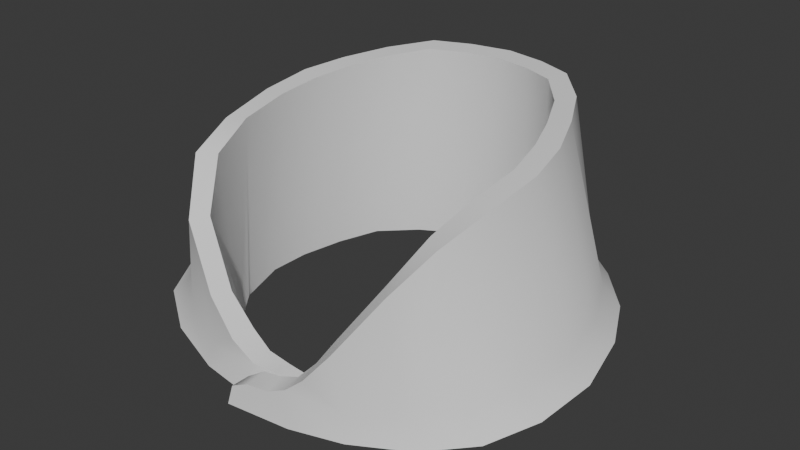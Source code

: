 # Source: Attire_Shirt_Collar_Noble.blend  (saved by Blender 4.3.34; exported with 4.5.12 LTS)
import bpy
from mathutils import Matrix  # noqa: F401  (used for matrix-valued properties, if any)

bpy.ops.wm.read_factory_settings(use_empty=True)
scene = bpy.context.scene
scene.name = 'Scene'

# ---- world
world_world = bpy.data.worlds.new('World'); scene.world = world_world
world_world.use_nodes = True; world_world.node_tree.nodes.clear()
_N = world_world.node_tree.nodes; _L = world_world.node_tree.links
n0 = _N.new('ShaderNodeOutputWorld'); n0.name = 'World Output'; n0.location = (300, 300)
n1 = _N.new('ShaderNodeBackground'); n1.name = 'Background'; n1.location = (10, 300)
n1.inputs[0].default_value = (0.05088, 0.05088, 0.05088, 1.0)
_L.new(n1.outputs[0], n0.inputs[0])
n0.is_active_output = True
world_world.color = (0.05088, 0.05088, 0.05088)
world_world.use_sun_shadow = False
world_world.sun_shadow_jitter_overblur = 0.0

# ---- meshes
me_attire_shirt_collar_noble = bpy.data.meshes.new('Attire_Shirt_Collar_Noble')
me_attire_shirt_collar_noble.from_pydata([(0.04055, 0.07889, 1.517), (0.05888, 0.06688, 1.517), (0.07356, 0.05115, 1.515), (0.08392, 0.02943, 1.514), (0.05854, -0.05267, 1.502), (0.03199, 0.06066, 1.509), (0.06301, 0.01879, 1.503), (-0.04004, 0.07837, 1.517), (-0.05776, 0.067, 1.516), (-0.07761, -0.03961, 1.506), (-0.05604, 0.03569, 1.505), (-0.06162, -0.01393, 1.498), (-0.04623, 0.04919, 1.508), (3.231e-05, 0.08766, 1.518), (0.02164, 0.08523, 1.518), (0.08946, 0.003415, 1.512), (0.08613, -0.02085, 1.509), (0.07565, -0.03919, 1.505), (0.03518, -0.06174, 1.499), (0.06504, 0.003097, 1.5), (0.05719, 0.03511, 1.506), (0.06081, -0.01602, 1.498), (0.01683, 0.06707, 1.51), (0.04671, 0.04946, 1.508), (-0.02151, 0.08596, 1.518), (-0.07227, 0.05187, 1.515), (-0.08237, 0.03085, 1.514), (-0.08799, 0.003536, 1.513), (-0.08602, -0.02115, 1.51), (-0.05891, -0.05216, 1.502), (-0.03554, -0.05886, 1.498), (-0.06507, 0.00467, 1.501), (-0.05296, -0.02591, 1.496), (-5.837e-05, 0.06857, 1.51), (-0.03175, 0.06058, 1.509), (-0.01679, 0.0671, 1.51), (-0.06225, 0.01968, 1.503), (0.0548, 0.002881, 1.583), (0.04893, -0.03403, 1.571), (0.02863, 0.06219, 1.592), (0.04724, 0.0334, 1.588), (0.05323, -0.01789, 1.579), (0.0153, 0.06756, 1.592), (0.04001, 0.04917, 1.59), (0.05234, 0.0185, 1.586), (-0.05442, 0.004041, 1.583), (-0.05148, -0.0327, 1.571), (0.0001918, 0.07042, 1.592), (-0.02813, 0.0621, 1.592), (-0.04673, 0.03399, 1.588), (-0.05411, -0.01563, 1.579), (-0.01477, 0.0676, 1.592), (-0.03929, 0.04888, 1.59), (-0.05138, 0.0194, 1.586), (-0.05854, -0.03742, 1.571), (-0.05957, 0.02213, 1.587), (0.05556, -0.03923, 1.57), (-0.06313, 0.004358, 1.583), (-0.0623, -0.01836, 1.578), (-0.05376, 0.0387, 1.589), (0.06125, -0.02102, 1.578), (0.06351, 0.003019, 1.583), (0.06057, 0.02114, 1.586), (-0.04469, 0.05518, 1.591), (0.01228, -0.04429, 1.492), (0.05424, 0.03814, 1.589), (-0.03168, 0.06944, 1.593), (0.04529, 0.05554, 1.591), (0.0001114, 0.0785, 1.593), (-0.01665, 0.07547, 1.593), (0.03204, 0.06959, 1.593), (0.01703, 0.07546, 1.593), (-0.02411, -0.04254, 1.492), (0.03202, -0.05889, 1.508), (0.05246, -0.04939, 1.511), (0.07011, -0.03824, 1.514), (0.07833, -0.01987, 1.517), (0.08155, 0.003497, 1.52), (0.07655, 0.02718, 1.522), (0.06736, 0.0474, 1.524), (0.05422, 0.06269, 1.526), (0.03815, 0.07567, 1.528), (0.02066, 0.08268, 1.529), (4.385e-05, 0.08633, 1.529), (-0.02051, 0.08344, 1.528), (-0.03752, 0.07511, 1.528), (-0.05321, 0.06271, 1.526), (-0.06622, 0.04805, 1.525), (-0.07507, 0.02849, 1.523), (-0.07987, 0.003735, 1.521), (-0.07894, -0.0198, 1.517), (-0.07027, -0.03626, 1.514), (-0.03282, -0.05746, 1.508), (-0.0546, -0.04899, 1.51), (-0.03976, -0.03528, 1.494), (-0.0292, -0.05042, 1.529), (-0.009873, -0.04544, 1.492), (0.05201, -0.0293, 1.496), (0.02374, -0.04948, 1.493), (0.03867, -0.0399, 1.494), (-0.01238, -0.06248, 1.497), (-0.004113, -0.06816, 1.509), (-0.01075, -0.06926, 1.506), (-0.004146, -0.05977, 1.51), (-0.01068, -0.06151, 1.506), (0.03922, -0.04412, 1.554), (0.0242, -0.05258, 1.531), (0.04428, -0.05046, 1.554), (0.02812, -0.06005, 1.53), (-0.04335, -0.04577, 1.553), (-0.002484, -0.05737, 1.509), (0.01035, -0.05548, 1.493), (0.006638, -0.05522, 1.505), (-0.002221, -0.04893, 1.508), (0.007386, -0.04601, 1.504), (-0.0482, -0.05172, 1.552), (-0.03232, -0.05762, 1.529), (0.004142, -0.06691, 1.509), (0.01951, -0.06446, 1.519), (0.0115, -0.06521, 1.512), (-0.02064, -0.05904, 1.516), (-0.01103, -0.0588, 1.51), (0.01693, -0.0551, 1.52), (0.002238, -0.05836, 1.51), (0.009494, -0.05669, 1.512), (-0.01944, -0.04992, 1.517), (-0.01073, -0.05049, 1.511), (-0.01259, -0.06149, 1.497), (-0.01261, -0.07018, 1.498), (0.01292, -0.06618, 1.497), (0.01253, -0.05281, 1.494)], [], [(6, 19, 37, 44), (10, 12, 52, 49), (36, 10, 49, 53), (33, 22, 42, 47), (31, 36, 53, 45), (76, 60, 56, 75), (77, 61, 60, 76), (78, 62, 61, 77), (79, 65, 62, 78), (80, 67, 65, 79), (81, 70, 67, 80), (82, 71, 70, 81), (19, 21, 41, 37), (83, 68, 71, 82), (21, 97, 38, 41), (11, 31, 45, 50), (32, 11, 50, 46), (22, 5, 39, 42), (84, 69, 68, 83), (85, 66, 69, 84), (86, 63, 66, 85), (87, 59, 63, 86), (5, 23, 43, 39), (35, 33, 47, 51), (88, 55, 59, 87), (89, 57, 55, 88), (23, 20, 40, 43), (34, 35, 51, 48), (90, 58, 57, 89), (91, 54, 58, 90), (20, 6, 44, 40), (12, 34, 48, 52), (51, 47, 68, 69), (39, 43, 67, 70), (47, 42, 71, 68), (48, 51, 69, 66), (43, 40, 65, 67), (52, 48, 66, 63), (40, 44, 62, 65), (37, 41, 60, 61), (49, 52, 63, 59), (44, 37, 61, 62), (42, 39, 70, 71), (50, 45, 57, 58), (41, 38, 56, 60), (53, 49, 59, 55), (46, 50, 58, 54), (45, 53, 55, 57), (30, 92, 93, 29), (29, 93, 91, 9), (9, 91, 90, 28), (28, 90, 89, 27), (27, 89, 88, 26), (26, 88, 87, 25), (25, 87, 86, 8), (8, 86, 85, 7), (7, 85, 84, 24), (24, 84, 83, 13), (13, 83, 82, 14), (14, 82, 81, 0), (0, 81, 80, 1), (1, 80, 79, 2), (2, 79, 78, 3), (3, 78, 77, 15), (15, 77, 76, 16), (16, 76, 75, 17), (17, 75, 74, 4), (4, 74, 73, 18), (120, 116, 92), (100, 128, 102, 104), (104, 102, 101, 103), (101, 117, 123, 103), (38, 105, 107, 56), (105, 106, 108, 107), (56, 107, 74, 75), (73, 74, 107, 108), (106, 122, 118, 108), (95, 116, 120, 125), (64, 114, 112, 130), (114, 113, 110, 112), (46, 54, 115, 109), (109, 115, 116, 95), (54, 91, 93, 115), (92, 116, 115, 93), (30, 127, 121, 92), (120, 92, 121), (117, 119, 124, 123), (119, 118, 122, 124), (120, 121, 126, 125), (73, 108, 118), (121, 110, 113, 126), (119, 117, 129), (102, 128, 101), (117, 101, 128, 129), (99, 105, 38, 97), (98, 106, 105, 99), (106, 98, 111, 122), (32, 46, 109, 94), (72, 94, 109, 95), (96, 72, 95, 125), (110, 121, 127), (130, 112, 110, 127), (125, 126, 96), (64, 96, 113, 114), (113, 96, 126), (118, 119, 73), (18, 73, 119, 129), (122, 111, 124), (104, 103, 100), (123, 111, 100, 103), (124, 111, 123)])
me_attire_shirt_collar_noble.polygons.foreach_set('use_smooth', [True] * 111)
_k = set([(0, 1), (0, 14), (1, 2), (2, 3), (3, 15), (4, 17), (4, 18), (5, 22), (5, 23), (6, 19), (6, 20), (7, 8), (7, 24), (8, 25), (9, 28), (9, 29), (10, 12), (10, 36), (11, 31), (11, 32), (12, 34), (13, 14), (13, 24), (15, 16), (16, 17), (19, 21), (20, 23), (21, 97), (22, 33), (25, 26), (26, 27), (27, 28), (29, 30), (31, 36), (32, 94), (33, 35), (34, 35), (37, 41), (37, 44), (38, 41), (38, 105), (39, 42), (39, 43), (40, 43), (40, 44), (42, 47), (45, 50), (45, 53), (46, 50), (46, 109), (47, 51), (48, 51), (48, 52), (49, 52), (49, 53), (54, 58), (54, 115), (55, 57), (55, 59), (56, 60), (56, 107), (57, 58), (59, 63), (60, 61), (61, 62), (62, 65), (63, 66), (64, 114), (65, 67), (66, 69), (67, 70), (68, 69), (68, 71), (70, 71), (72, 94), (72, 96), (95, 109), (95, 125), (97, 99), (98, 99), (98, 111), (100, 104), (101, 102), (101, 117), (102, 128), (103, 104), (103, 123), (105, 106), (106, 122), (107, 108), (108, 118), (110, 112), (110, 121), (112, 130), (113, 114), (113, 126), (115, 116), (116, 120), (117, 119), (118, 119), (120, 121), (122, 124), (123, 124), (125, 126), (128, 129)])
me_attire_shirt_collar_noble.attributes.new('sharp_edge', 'BOOLEAN', 'EDGE').data.foreach_set('value', [ (min(e.vertices), max(e.vertices)) in _k for e in me_attire_shirt_collar_noble.edges])
_uv = me_attire_shirt_collar_noble.uv_layers.new(name='UVMap')
_uv.uv.foreach_set('vector', [0.5035, 0.8367, 0.5082, 0.8299, 0.5082, 0.8299, 0.5035, 0.8367, 0.4315, 0.8421, 0.4387, 0.8471, 0.4387, 0.8471, 0.4315, 0.8421, 0.4256, 0.8359, 0.4315, 0.8421, 0.4315, 0.8421, 0.4256, 0.8359, 0.4642, 0.8536, 0.4728, 0.8534, 0.4728, 0.8534, 0.4642, 0.8536, 0.4215, 0.8294, 0.4256, 0.8359, 0.4256, 0.8359, 0.4215, 0.8294, 0.6274, 0.3677, 0.2015, 0.01005, 0.1939, 0.01622, 0.6099, 0.3527, 0.5984, 0.1551, 0.5082, 0.8299, 0.2015, 0.01005, 0.6274, 0.3677, 0.5906, 0.1581, 0.5035, 0.8366, 0.5082, 0.8299, 0.5984, 0.1551, 0.5821, 0.1555, 0.4973, 0.843, 0.5035, 0.8366, 0.5906, 0.1581, 0.5722, 0.1528, 0.49, 0.8478, 0.4973, 0.843, 0.5821, 0.1555, 0.5605, 0.1497, 0.481, 0.8514, 0.49, 0.8478, 0.5722, 0.1528, 0.549, 0.1495, 0.4728, 0.8533, 0.481, 0.8514, 0.5605, 0.1497, 0.2086, 0.0003415, 0.2015, 0.01006, 0.2015, 0.01006, 0.2086, 0.0003415, 0.5358, 0.1497, 0.4642, 0.8536, 0.4728, 0.8533, 0.549, 0.1495, 0.2015, 0.01006, 0.1939, 0.01623, 0.1939, 0.01623, 0.2015, 0.01006, 0.2157, 0.009206, 0.2093, 0.0003415, 0.2093, 0.0003415, 0.2157, 0.009206, 0.2229, 0.01475, 0.2157, 0.009206, 0.2157, 0.009206, 0.2229, 0.01475, 0.4728, 0.8534, 0.481, 0.8514, 0.481, 0.8514, 0.4728, 0.8534, 0.5227, 0.1492, 0.4557, 0.8531, 0.4642, 0.8536, 0.5358, 0.1497, 0.5107, 0.1498, 0.4475, 0.8509, 0.4557, 0.8531, 0.5227, 0.1492, 0.4977, 0.1525, 0.4387, 0.8471, 0.4475, 0.8509, 0.5107, 0.1498, 0.4864, 0.1557, 0.4315, 0.8421, 0.4387, 0.8471, 0.4977, 0.1525, 0.481, 0.8514, 0.49, 0.8478, 0.49, 0.8478, 0.481, 0.8514, 0.4557, 0.8531, 0.4642, 0.8536, 0.4642, 0.8536, 0.4557, 0.8531, 0.4758, 0.1588, 0.4256, 0.8359, 0.4315, 0.8421, 0.4864, 0.1557, 0.6949, 0.7735, 0.2093, 0.0003893, 0.4256, 0.8359, 0.4758, 0.1588, 0.49, 0.8478, 0.4973, 0.843, 0.4973, 0.843, 0.49, 0.8478, 0.4476, 0.8509, 0.4557, 0.8531, 0.4557, 0.8531, 0.4476, 0.8509, 0.6861, 0.7448, 0.2157, 0.009196, 0.2093, 0.0003893, 0.6949, 0.7735, 0.6876, 0.7307, 0.2229, 0.01474, 0.2157, 0.009196, 0.6861, 0.7448, 0.4973, 0.843, 0.5035, 0.8367, 0.5035, 0.8367, 0.4973, 0.843, 0.4387, 0.8471, 0.4476, 0.8509, 0.4476, 0.8509, 0.4387, 0.8471, 0.4557, 0.8531, 0.4642, 0.8536, 0.4642, 0.8536, 0.4557, 0.8531, 0.481, 0.8514, 0.49, 0.8478, 0.49, 0.8478, 0.481, 0.8514, 0.4642, 0.8536, 0.4728, 0.8534, 0.4728, 0.8533, 0.4642, 0.8536, 0.4476, 0.8509, 0.4557, 0.8531, 0.4557, 0.8531, 0.4475, 0.8509, 0.49, 0.8478, 0.4973, 0.843, 0.4973, 0.843, 0.49, 0.8478, 0.4387, 0.8471, 0.4476, 0.8509, 0.4475, 0.8509, 0.4387, 0.8471, 0.4973, 0.843, 0.5035, 0.8367, 0.5035, 0.8366, 0.4973, 0.843, 0.2086, 0.0003415, 0.2015, 0.01006, 0.2015, 0.01005, 0.2086, 0.0003853, 0.4315, 0.8421, 0.4387, 0.8471, 0.4387, 0.8471, 0.4315, 0.8421, 0.5035, 0.8367, 0.5082, 0.8299, 0.5082, 0.8299, 0.5035, 0.8366, 0.4728, 0.8534, 0.481, 0.8514, 0.481, 0.8514, 0.4728, 0.8533, 0.2157, 0.009206, 0.2093, 0.0003415, 0.2093, 0.0003893, 0.2157, 0.009196, 0.2015, 0.01006, 0.1939, 0.01623, 0.1939, 0.01622, 0.2015, 0.01005, 0.4256, 0.8359, 0.4315, 0.8421, 0.4315, 0.8421, 0.4256, 0.8359, 0.2229, 0.01475, 0.2157, 0.009206, 0.2157, 0.009196, 0.2229, 0.01474, 0.4215, 0.8294, 0.4256, 0.8359, 0.4256, 0.8359, 0.4215, 0.8295, 0.8478, 0.9309, 0.7025, 0.7131, 0.6966, 0.7251, 0.8351, 0.9354, 0.8351, 0.9354, 0.6966, 0.7251, 0.6876, 0.7307, 0.8242, 0.9413, 0.8242, 0.9413, 0.6876, 0.7307, 0.6861, 0.7448, 0.8174, 0.9502, 0.8174, 0.9502, 0.6861, 0.7448, 0.6949, 0.7735, 0.8137, 0.9626, 0.8137, 0.9626, 0.6949, 0.7735, 0.4758, 0.1588, 0.4867, 0.01218, 0.4867, 0.01218, 0.4758, 0.1588, 0.4864, 0.1557, 0.4972, 0.02015, 0.4972, 0.02015, 0.4864, 0.1557, 0.4977, 0.1525, 0.5086, 0.02432, 0.5086, 0.02432, 0.4977, 0.1525, 0.5107, 0.1498, 0.5218, 0.02694, 0.5218, 0.02694, 0.5107, 0.1498, 0.5227, 0.1492, 0.5341, 0.02865, 0.5341, 0.02865, 0.5227, 0.1492, 0.5358, 0.1497, 0.5481, 0.02939, 0.5481, 0.02939, 0.5358, 0.1497, 0.549, 0.1495, 0.5621, 0.0287, 0.5621, 0.0287, 0.549, 0.1495, 0.5605, 0.1497, 0.5744, 0.02711, 0.5744, 0.02711, 0.5605, 0.1497, 0.5722, 0.1528, 0.5874, 0.02402, 0.5874, 0.02402, 0.5722, 0.1528, 0.5821, 0.1555, 0.5988, 0.01996, 0.5988, 0.01996, 0.5821, 0.1555, 0.5906, 0.1581, 0.6093, 0.01215, 0.6093, 0.01215, 0.5906, 0.1581, 0.5984, 0.1551, 0.6191, 0.0008306, 0.6191, 0.0008306, 0.5984, 0.1551, 0.6274, 0.3677, 0.7473, 0.4684, 0.7473, 0.4684, 0.6274, 0.3677, 0.6099, 0.3527, 0.7408, 0.4586, 0.7408, 0.4586, 0.6099, 0.3527, 0.5931, 0.3452, 0.7298, 0.4538, 0.7298, 0.4538, 0.5931, 0.3452, 0.5807, 0.3427, 0.7162, 0.449, 0.703, 0.6879, 0.5771, 0.5115, 0.7025, 0.7131, 0.07236, 0.03522, 0.0, 0.0, 0.5694, 0.2799, 0.6214, 0.3025, 0.6214, 0.3025, 0.5694, 0.2799, 0.6092, 0.3198, 0.6082, 0.3212, 0.6092, 0.3198, 0.5975, 0.3365, 0.5983, 0.3353, 0.6082, 0.3212, 0.1939, 0.01623, 0.3242, 0.1289, 0.3242, 0.1289, 0.1939, 0.01622, 0.3242, 0.1289, 0.4546, 0.2416, 0.4546, 0.2416, 0.3242, 0.1289, 0.1939, 0.01622, 0.3242, 0.1289, 0.5931, 0.3452, 0.6099, 0.3527, 0.5807, 0.3427, 0.5931, 0.3452, 0.3242, 0.1289, 0.4546, 0.2416, 0.4546, 0.2416, 0.5437, 0.3186, 0.5448, 0.3196, 0.4546, 0.2416, 0.5771, 0.5115, 0.5771, 0.5115, 0.703, 0.6879, 0.7009, 0.6851, 0.004573, 0.0004736, 0.6754, 0.06995, 0.6754, 0.06995, 0.0, 0.0, 0.6754, 0.06995, 0.7196, 0.4569, 0.7202, 0.4618, 0.6754, 0.06995, 0.2229, 0.01475, 0.2229, 0.01474, 0.4, 0.2631, 0.4, 0.2631, 0.4, 0.2631, 0.4, 0.2631, 0.5771, 0.5115, 0.5771, 0.5115, 0.2229, 0.01474, 0.6876, 0.7307, 0.6966, 0.7251, 0.4, 0.2631, 0.7025, 0.7131, 0.5771, 0.5115, 0.4, 0.2631, 0.6966, 0.7251, 0.8478, 0.9309, 0.0, 0.0, 0.7543, 0.7599, 0.7025, 0.7131, 0.703, 0.6879, 0.7025, 0.7131, 0.7543, 0.7599, 0.5975, 0.3365, 0.585, 0.3543, 0.585, 0.3543, 0.5983, 0.3353, 0.585, 0.3543, 0.5448, 0.3196, 0.5437, 0.3186, 0.585, 0.3543, 0.703, 0.6879, 0.7543, 0.7599, 0.7543, 0.7599, 0.7009, 0.6851, 0.5872, 0.3515, 0.4546, 0.2416, 0.5448, 0.3196, 0.7543, 0.7599, 0.7234, 0.4902, 0.7196, 0.4569, 0.7543, 0.7599, 0.585, 0.3543, 0.5975, 0.3365, 0.0, 0.0, 0.5694, 0.2799, 0.0, 0.0, 0.6092, 0.3198, 0.5975, 0.3365, 0.6092, 0.3198, 0.0, 0.0, 0.0, 0.0, 0.0, 0.0, 0.3242, 0.1289, 0.1939, 0.01623, 0.1939, 0.01623, 0.0, 0.0, 0.4546, 0.2416, 0.3242, 0.1289, 0.0, 0.0, 0.4546, 0.2416, 0.0, 0.0, 0.0, 0.0, 0.5437, 0.3186, 0.2229, 0.01475, 0.2229, 0.01475, 0.4, 0.2631, 0.0, 0.0, 0.0, 0.0, 0.0, 0.0, 0.4, 0.2631, 0.5771, 0.5115, 0.0, 0.0, 0.0, 0.0, 0.5771, 0.5115, 0.7009, 0.6851, 0.7543, 0.7599, 0.7543, 0.7599, 0.0, 0.0, 0.0, 0.0, 0.6754, 0.06995, 0.7543, 0.7599, 0.0, 0.0, 0.7009, 0.6851, 0.7543, 0.7599, 0.0, 0.0, 0.004573, 0.0004736, 0.0, 0.0, 0.7196, 0.4569, 0.6754, 0.06995, 0.7196, 0.4569, 0.0, 0.0, 0.7543, 0.7599, 0.5448, 0.3196, 0.585, 0.3543, 0.5872, 0.3515, 0.7162, 0.449, 0.5872, 0.3515, 0.585, 0.3543, 0.0, 0.0, 0.5437, 0.3186, 0.0, 0.0, 0.585, 0.3543, 0.6214, 0.3025, 0.6082, 0.3212, 0.07236, 0.03522, 0.5983, 0.3353, 0.0, 0.0, 0.07236, 0.03522, 0.6082, 0.3212, 0.585, 0.3543, 0.0, 0.0, 0.5983, 0.3353])
_ca = me_attire_shirt_collar_noble.color_attributes.new('VTX_TRANSFER', 'BYTE_COLOR', 'CORNER')
_ca.data.foreach_set('color', [1.0, 1.0, 1.0, 1.0, 1.0, 1.0, 1.0, 1.0, 1.0, 1.0, 1.0, 1.0, 1.0, 1.0, 1.0, 1.0, 1.0, 1.0, 1.0, 1.0, 1.0, 1.0, 1.0, 1.0, 1.0, 1.0, 1.0, 1.0, 1.0, 1.0, 1.0, 1.0, 1.0, 1.0, 1.0, 1.0, 1.0, 1.0, 1.0, 1.0, 1.0, 1.0, 1.0, 1.0, 1.0, 1.0, 1.0, 1.0, 1.0, 1.0, 1.0, 1.0, 1.0, 1.0, 1.0, 1.0, 1.0, 1.0, 1.0, 1.0, 1.0, 1.0, 1.0, 1.0, 1.0, 1.0, 1.0, 1.0, 1.0, 1.0, 1.0, 1.0, 1.0, 1.0, 1.0, 1.0, 1.0, 1.0, 1.0, 1.0, 1.0, 1.0, 1.0, 1.0, 1.0, 1.0, 1.0, 1.0, 1.0, 1.0, 1.0, 1.0, 1.0, 1.0, 1.0, 1.0, 1.0, 1.0, 1.0, 1.0, 1.0, 1.0, 1.0, 1.0, 1.0, 1.0, 1.0, 1.0, 1.0, 1.0, 1.0, 1.0, 1.0, 1.0, 1.0, 1.0, 1.0, 1.0, 1.0, 1.0, 1.0, 1.0, 1.0, 1.0, 1.0, 1.0, 1.0, 1.0, 1.0, 1.0, 1.0, 1.0, 1.0, 1.0, 1.0, 1.0, 1.0, 1.0, 1.0, 1.0, 1.0, 1.0, 1.0, 1.0, 1.0, 1.0, 1.0, 1.0, 1.0, 1.0, 1.0, 1.0, 1.0, 1.0, 1.0, 1.0, 1.0, 1.0, 1.0, 1.0, 1.0, 1.0, 1.0, 1.0, 1.0, 1.0, 1.0, 1.0, 1.0, 1.0, 1.0, 1.0, 1.0, 1.0, 1.0, 1.0, 1.0, 1.0, 1.0, 1.0, 1.0, 1.0, 1.0, 1.0, 1.0, 1.0, 1.0, 1.0, 1.0, 1.0, 1.0, 1.0, 1.0, 1.0, 1.0, 1.0, 1.0, 1.0, 1.0, 1.0, 1.0, 1.0, 1.0, 1.0, 1.0, 1.0, 1.0, 1.0, 1.0, 1.0, 1.0, 1.0, 1.0, 1.0, 1.0, 1.0, 1.0, 1.0, 1.0, 1.0, 1.0, 1.0, 1.0, 1.0, 1.0, 1.0, 1.0, 1.0, 1.0, 1.0, 1.0, 1.0, 1.0, 1.0, 1.0, 1.0, 1.0, 1.0, 1.0, 1.0, 1.0, 1.0, 1.0, 1.0, 1.0, 1.0, 1.0, 1.0, 1.0, 1.0, 1.0, 1.0, 1.0, 1.0, 1.0, 1.0, 1.0, 1.0, 1.0, 1.0, 1.0, 1.0, 1.0, 1.0, 1.0, 1.0, 1.0, 1.0, 1.0, 1.0, 1.0, 1.0, 1.0, 1.0, 1.0, 1.0, 1.0, 1.0, 1.0, 1.0, 1.0, 1.0, 1.0, 1.0, 1.0, 1.0, 1.0, 1.0, 1.0, 1.0, 1.0, 1.0, 1.0, 1.0, 1.0, 1.0, 1.0, 1.0, 1.0, 1.0, 1.0, 1.0, 1.0, 1.0, 1.0, 1.0, 1.0, 1.0, 1.0, 1.0, 1.0, 1.0, 1.0, 1.0, 1.0, 1.0, 1.0, 1.0, 1.0, 1.0, 1.0, 1.0, 1.0, 1.0, 1.0, 1.0, 1.0, 1.0, 1.0, 1.0, 1.0, 1.0, 1.0, 1.0, 1.0, 1.0, 1.0, 1.0, 1.0, 1.0, 1.0, 1.0, 1.0, 1.0, 1.0, 1.0, 1.0, 1.0, 1.0, 1.0, 1.0, 1.0, 1.0, 1.0, 1.0, 1.0, 1.0, 1.0, 1.0, 1.0, 1.0, 1.0, 1.0, 1.0, 1.0, 1.0, 1.0, 1.0, 1.0, 1.0, 1.0, 1.0, 1.0, 1.0, 1.0, 1.0, 1.0, 1.0, 1.0, 1.0, 1.0, 1.0, 1.0, 1.0, 1.0, 1.0, 1.0, 1.0, 1.0, 1.0, 1.0, 1.0, 1.0, 1.0, 1.0, 1.0, 1.0, 1.0, 1.0, 1.0, 1.0, 1.0, 1.0, 1.0, 1.0, 1.0, 1.0, 1.0, 1.0, 1.0, 1.0, 1.0, 1.0, 1.0, 1.0, 1.0, 1.0, 1.0, 1.0, 1.0, 1.0, 1.0, 1.0, 1.0, 1.0, 1.0, 1.0, 1.0, 1.0, 1.0, 1.0, 1.0, 1.0, 1.0, 1.0, 1.0, 1.0, 1.0, 1.0, 1.0, 1.0, 1.0, 1.0, 1.0, 1.0, 1.0, 1.0, 1.0, 1.0, 1.0, 1.0, 1.0, 1.0, 1.0, 1.0, 1.0, 1.0, 1.0, 1.0, 1.0, 1.0, 1.0, 1.0, 1.0, 1.0, 1.0, 1.0, 1.0, 1.0, 1.0, 1.0, 1.0, 1.0, 1.0, 1.0, 1.0, 1.0, 1.0, 1.0, 1.0, 1.0, 1.0, 1.0, 1.0, 1.0, 1.0, 1.0, 1.0, 1.0, 1.0, 1.0, 1.0, 1.0, 1.0, 1.0, 1.0, 1.0, 1.0, 1.0, 1.0, 1.0, 1.0, 1.0, 1.0, 1.0, 1.0, 1.0, 1.0, 1.0, 1.0, 1.0, 1.0, 1.0, 1.0, 1.0, 1.0, 1.0, 1.0, 1.0, 1.0, 1.0, 1.0, 1.0, 1.0, 1.0, 1.0, 1.0, 1.0, 1.0, 1.0, 1.0, 1.0, 1.0, 1.0, 1.0, 1.0, 1.0, 1.0, 1.0, 1.0, 1.0, 1.0, 1.0, 1.0, 1.0, 1.0, 1.0, 1.0, 1.0, 1.0, 1.0, 1.0, 1.0, 1.0, 1.0, 1.0, 1.0, 1.0, 1.0, 1.0, 1.0, 1.0, 1.0, 1.0, 1.0, 1.0, 1.0, 1.0, 1.0, 1.0, 1.0, 1.0, 1.0, 1.0, 1.0, 1.0, 1.0, 1.0, 1.0, 1.0, 1.0, 1.0, 1.0, 1.0, 1.0, 1.0, 1.0, 1.0, 1.0, 1.0, 1.0, 1.0, 1.0, 1.0, 1.0, 1.0, 1.0, 1.0, 1.0, 1.0, 1.0, 1.0, 1.0, 1.0, 1.0, 1.0, 1.0, 1.0, 1.0, 1.0, 1.0, 1.0, 1.0, 1.0, 1.0, 1.0, 1.0, 1.0, 1.0, 1.0, 1.0, 1.0, 1.0, 1.0, 1.0, 1.0, 1.0, 1.0, 1.0, 1.0, 1.0, 1.0, 1.0, 1.0, 1.0, 1.0, 1.0, 1.0, 1.0, 1.0, 1.0, 1.0, 1.0, 1.0, 1.0, 1.0, 1.0, 1.0, 1.0, 1.0, 1.0, 1.0, 1.0, 1.0, 1.0, 1.0, 1.0, 1.0, 1.0, 1.0, 1.0, 1.0, 1.0, 1.0, 1.0, 1.0, 1.0, 1.0, 1.0, 1.0, 1.0, 1.0, 1.0, 1.0, 1.0, 1.0, 1.0, 1.0, 1.0, 1.0, 1.0, 1.0, 1.0, 1.0, 1.0, 1.0, 1.0, 1.0, 1.0, 1.0, 1.0, 1.0, 1.0, 1.0, 1.0, 1.0, 1.0, 1.0, 1.0, 1.0, 1.0, 1.0, 1.0, 1.0, 1.0, 1.0, 1.0, 1.0, 1.0, 1.0, 1.0, 1.0, 1.0, 1.0, 1.0, 1.0, 1.0, 1.0, 1.0, 1.0, 1.0, 1.0, 1.0, 1.0, 1.0, 1.0, 1.0, 1.0, 1.0, 1.0, 1.0, 1.0, 1.0, 1.0, 1.0, 1.0, 1.0, 1.0, 1.0, 1.0, 1.0, 1.0, 1.0, 1.0, 1.0, 1.0, 1.0, 1.0, 1.0, 1.0, 1.0, 1.0, 1.0, 1.0, 1.0, 1.0, 1.0, 1.0, 1.0, 1.0, 1.0, 1.0, 1.0, 1.0, 1.0, 1.0, 1.0, 1.0, 1.0, 1.0, 1.0, 1.0, 1.0, 1.0, 1.0, 1.0, 1.0, 1.0, 1.0, 1.0, 1.0, 1.0, 1.0, 1.0, 1.0, 1.0, 1.0, 1.0, 1.0, 1.0, 1.0, 1.0, 1.0, 1.0, 1.0, 1.0, 1.0, 1.0, 1.0, 1.0, 1.0, 1.0, 1.0, 1.0, 1.0, 1.0, 1.0, 1.0, 1.0, 1.0, 1.0, 1.0, 1.0, 1.0, 1.0, 1.0, 1.0, 1.0, 1.0, 1.0, 1.0, 1.0, 1.0, 1.0, 1.0, 1.0, 1.0, 1.0, 1.0, 1.0, 1.0, 1.0, 1.0, 1.0, 1.0, 1.0, 1.0, 1.0, 1.0, 1.0, 1.0, 1.0, 1.0, 1.0, 1.0, 1.0, 1.0, 1.0, 1.0, 1.0, 1.0, 1.0, 1.0, 1.0, 1.0, 1.0, 1.0, 1.0, 1.0, 1.0, 1.0, 1.0, 1.0, 1.0, 1.0, 1.0, 1.0, 1.0, 1.0, 1.0, 1.0, 1.0, 1.0, 1.0, 1.0, 1.0, 1.0, 1.0, 1.0, 1.0, 1.0, 1.0, 1.0, 1.0, 1.0, 1.0, 1.0, 1.0, 1.0, 1.0, 1.0, 1.0, 1.0, 1.0, 1.0, 1.0, 1.0, 1.0, 1.0, 1.0, 1.0, 1.0, 1.0, 1.0, 1.0, 1.0, 1.0, 1.0, 1.0, 1.0, 1.0, 1.0, 1.0, 1.0, 1.0, 1.0, 1.0, 1.0, 1.0, 1.0, 1.0, 1.0, 1.0, 1.0, 1.0, 1.0, 1.0, 1.0, 1.0, 1.0, 1.0, 1.0, 1.0, 1.0, 1.0, 1.0, 1.0, 1.0, 1.0, 1.0, 1.0, 1.0, 1.0, 1.0, 1.0, 1.0, 1.0, 1.0, 1.0, 1.0, 1.0, 1.0, 1.0, 1.0, 1.0, 1.0, 1.0, 1.0, 1.0, 1.0, 1.0, 1.0, 1.0, 1.0, 1.0, 1.0, 1.0, 1.0, 1.0, 1.0, 1.0, 1.0, 1.0, 1.0, 1.0, 1.0, 1.0, 1.0, 1.0, 1.0, 1.0, 1.0, 1.0, 1.0, 1.0, 1.0, 1.0, 1.0, 1.0, 1.0, 1.0, 1.0, 1.0, 1.0, 1.0, 1.0, 1.0, 1.0, 1.0, 1.0, 1.0, 1.0, 1.0, 1.0, 1.0, 1.0, 1.0, 1.0, 1.0, 1.0, 1.0, 1.0, 1.0, 1.0, 1.0, 1.0, 1.0, 1.0, 1.0, 1.0, 1.0, 1.0, 1.0, 1.0, 1.0, 1.0, 1.0, 1.0, 1.0, 1.0, 1.0, 1.0, 1.0, 1.0, 1.0, 1.0, 1.0, 1.0, 1.0, 1.0, 1.0, 1.0, 1.0, 1.0, 1.0, 1.0, 1.0, 1.0, 1.0, 1.0, 1.0, 1.0, 1.0, 1.0, 1.0, 1.0, 1.0, 1.0, 1.0, 1.0, 1.0, 1.0, 1.0, 1.0, 1.0, 1.0, 1.0, 1.0, 1.0, 1.0, 1.0, 1.0, 1.0, 1.0, 1.0, 1.0, 1.0, 1.0, 1.0, 1.0, 1.0, 1.0, 1.0, 1.0, 1.0, 1.0, 1.0, 1.0, 1.0, 1.0, 1.0, 1.0, 1.0, 1.0, 1.0, 1.0, 1.0, 1.0, 1.0, 1.0, 1.0, 1.0, 1.0, 1.0, 1.0, 1.0, 1.0, 1.0, 1.0, 1.0, 1.0, 1.0, 1.0, 1.0, 1.0, 1.0, 1.0, 1.0, 1.0, 1.0, 1.0, 1.0, 1.0, 1.0, 1.0, 1.0, 1.0, 1.0, 1.0, 1.0, 1.0, 1.0, 1.0, 1.0, 1.0, 1.0, 1.0, 1.0, 1.0, 1.0, 1.0, 1.0, 1.0, 1.0, 1.0, 1.0, 1.0, 1.0, 1.0, 1.0, 1.0, 1.0, 1.0, 1.0, 1.0, 1.0, 1.0, 1.0, 1.0, 1.0, 1.0, 1.0, 1.0, 1.0, 1.0, 1.0, 1.0, 1.0, 1.0, 1.0, 1.0, 1.0, 1.0, 1.0, 1.0, 1.0, 1.0, 1.0, 1.0, 1.0, 1.0, 1.0, 1.0, 1.0, 1.0, 1.0, 1.0, 1.0, 1.0, 1.0, 1.0, 1.0, 1.0, 1.0, 1.0, 1.0, 1.0, 1.0, 1.0, 1.0, 1.0, 1.0, 1.0, 1.0, 1.0, 1.0, 1.0, 1.0, 1.0, 1.0, 1.0, 1.0, 1.0, 1.0, 1.0, 1.0, 1.0, 1.0, 1.0, 1.0, 1.0, 1.0, 1.0, 1.0, 1.0, 1.0, 1.0, 1.0, 1.0, 1.0, 1.0, 1.0, 1.0, 1.0, 1.0, 1.0, 1.0, 1.0, 1.0, 1.0, 1.0, 1.0, 1.0, 1.0, 1.0, 1.0, 1.0, 1.0, 1.0, 1.0, 1.0, 1.0, 1.0, 1.0, 1.0, 1.0, 1.0, 1.0, 1.0, 1.0, 1.0, 1.0, 1.0, 1.0, 1.0, 1.0, 1.0, 1.0, 1.0, 1.0, 1.0, 1.0, 1.0, 1.0, 1.0, 1.0, 1.0, 1.0, 1.0, 1.0, 1.0, 1.0, 1.0, 1.0, 1.0, 1.0, 1.0, 1.0, 1.0, 1.0, 1.0, 1.0, 1.0, 1.0, 1.0, 1.0, 1.0, 1.0, 1.0, 1.0, 1.0, 1.0, 1.0, 1.0, 1.0, 1.0, 1.0, 1.0, 1.0, 1.0, 1.0, 1.0, 1.0, 1.0, 1.0, 1.0, 1.0, 1.0, 1.0, 1.0, 1.0, 1.0, 1.0, 1.0, 1.0, 1.0, 1.0, 1.0, 1.0, 1.0, 1.0, 1.0, 1.0, 1.0, 1.0, 1.0, 1.0, 1.0, 1.0, 1.0, 1.0, 1.0, 1.0, 1.0, 1.0, 1.0, 1.0, 1.0, 1.0, 1.0, 1.0, 1.0, 1.0, 1.0, 1.0, 1.0, 1.0, 1.0, 1.0, 1.0, 1.0, 1.0, 1.0, 1.0, 1.0, 1.0, 1.0, 1.0, 1.0, 1.0, 1.0, 1.0, 1.0, 1.0, 1.0, 1.0, 1.0, 1.0, 1.0, 1.0, 1.0, 1.0, 1.0, 1.0, 1.0, 1.0, 1.0, 1.0, 1.0, 1.0, 1.0, 1.0, 1.0, 1.0, 1.0, 1.0, 1.0, 1.0, 1.0, 1.0, 1.0, 1.0, 1.0, 1.0, 1.0, 1.0, 1.0, 1.0, 1.0, 1.0, 1.0, 1.0, 1.0, 1.0, 1.0, 1.0, 1.0, 1.0, 1.0, 1.0, 1.0, 1.0, 1.0, 1.0, 1.0, 1.0, 1.0, 1.0, 1.0, 1.0, 1.0, 1.0, 1.0, 1.0, 1.0, 1.0, 1.0, 1.0, 1.0, 1.0, 1.0, 1.0, 1.0, 1.0, 1.0, 1.0, 1.0, 1.0, 1.0, 1.0, 1.0, 1.0, 1.0, 1.0, 1.0, 1.0, 1.0, 1.0, 1.0, 1.0, 1.0, 1.0, 1.0, 1.0, 1.0, 1.0, 1.0, 1.0, 1.0, 1.0, 1.0, 1.0, 1.0, 1.0, 1.0, 1.0, 1.0, 1.0, 1.0, 1.0, 1.0, 1.0, 1.0, 1.0, 1.0, 1.0, 1.0, 1.0, 1.0, 1.0, 1.0, 1.0, 1.0, 1.0, 1.0, 1.0, 1.0, 1.0, 1.0, 1.0, 1.0, 1.0, 1.0, 1.0, 1.0, 1.0, 1.0, 1.0, 1.0, 1.0, 1.0, 1.0, 1.0, 1.0, 1.0, 1.0, 1.0, 1.0, 1.0, 1.0, 1.0, 1.0, 1.0, 1.0, 1.0, 1.0, 1.0, 1.0, 1.0, 1.0, 1.0, 1.0, 1.0, 1.0, 1.0, 1.0, 1.0, 1.0, 1.0, 1.0, 1.0, 1.0, 1.0, 1.0, 1.0, 1.0, 1.0, 1.0, 1.0, 1.0, 1.0, 1.0, 1.0, 1.0, 1.0, 1.0, 1.0, 1.0, 1.0, 1.0, 1.0, 1.0, 1.0, 1.0, 1.0, 1.0, 1.0, 1.0, 1.0, 1.0, 1.0, 1.0, 1.0, 1.0, 1.0, 1.0, 1.0, 1.0, 1.0, 1.0, 1.0, 1.0, 1.0, 1.0, 1.0, 1.0, 1.0, 1.0, 1.0, 1.0, 1.0, 1.0, 1.0, 1.0, 1.0, 1.0, 1.0, 1.0, 1.0, 1.0, 1.0, 1.0, 1.0, 1.0, 1.0, 1.0, 1.0, 1.0, 1.0, 1.0, 1.0, 1.0, 1.0, 1.0, 1.0, 1.0, 1.0, 1.0, 1.0, 1.0, 1.0, 1.0, 1.0, 1.0, 1.0, 1.0, 1.0, 1.0, 1.0, 1.0, 1.0, 1.0, 1.0, 1.0, 1.0, 1.0, 1.0, 1.0, 1.0, 1.0, 1.0, 1.0, 1.0, 1.0, 1.0, 1.0, 1.0, 1.0, 1.0, 1.0, 1.0, 1.0, 1.0, 1.0, 1.0, 1.0, 1.0, 1.0, 1.0, 1.0, 1.0, 1.0, 1.0, 1.0, 1.0, 1.0, 1.0, 1.0, 1.0, 1.0, 1.0, 1.0, 1.0, 1.0, 1.0, 1.0, 1.0, 1.0, 1.0, 1.0, 1.0, 1.0, 1.0, 1.0, 1.0, 1.0, 1.0, 1.0, 1.0, 1.0, 1.0, 1.0, 1.0, 1.0, 1.0, 1.0, 1.0, 1.0, 1.0, 1.0, 1.0, 1.0, 1.0, 1.0, 1.0, 1.0, 1.0, 1.0, 1.0, 1.0, 1.0, 1.0, 1.0, 1.0, 1.0, 1.0, 1.0, 1.0, 1.0, 1.0, 1.0, 1.0, 1.0, 1.0, 1.0, 1.0, 1.0, 1.0])
me_attire_shirt_collar_noble.update()

# ---- objects
ob_attire_shirt_collar_noble = bpy.data.objects.new('Attire_Shirt_Collar_Noble', me_attire_shirt_collar_noble)

# ---- transforms, parenting, visibility, modifiers, constraints
ob_attire_shirt_collar_noble.location = (0.0, 0.0, 0.0)

# ---- collection membership
scene.collection.objects.link(ob_attire_shirt_collar_noble)

# ---- scene / render settings (as saved in the file)
scene.frame_start = 1; scene.frame_end = 250; scene.frame_set(1)
scene.render.engine = 'BLENDER_EEVEE_NEXT'
scene.eevee.ray_tracing_options.trace_max_roughness = 0.0
bpy.context.view_layer.update()

# ---- added for rendering (the .blend has no active camera and no usable light): camera, sun
cam_auto = bpy.data.cameras.new('AutoCamera')
cam_auto.lens = 50.0
cam_auto.sensor_width = 36.0
cam_auto.clip_end = 1000.0
ob_auto_camera = bpy.data.objects.new('AutoCamera', cam_auto)
scene.collection.objects.link(ob_auto_camera)
ob_auto_camera.location = (0.239692, -0.278003, 1.73345)
ob_auto_camera.rotation_euler = (1.09748, -7.21219e-08, 0.694738)
scene.camera = ob_auto_camera
light_auto_sun = bpy.data.lights.new('AutoSun', 'SUN')
light_auto_sun.energy = 3.0
light_auto_sun.angle = 0.0523599
ob_auto_sun = bpy.data.objects.new('AutoSun', light_auto_sun)
scene.collection.objects.link(ob_auto_sun)
ob_auto_sun.rotation_euler = (0.872665, 0.174533, 0.523599)
bpy.context.view_layer.update()
